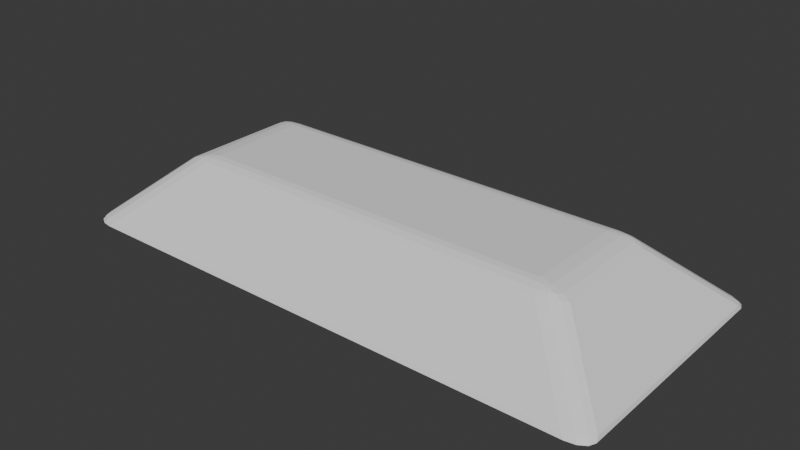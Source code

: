 # Source: block.blend  (saved by Blender 4.4.32; exported with 4.5.12 LTS)
import bpy
from mathutils import Matrix  # noqa: F401  (used for matrix-valued properties, if any)

bpy.ops.wm.read_factory_settings(use_empty=True)
scene = bpy.context.scene
scene.name = 'Scene'

# ---- collections
col_collection = bpy.data.collections.new('Collection'); scene.collection.children.link(col_collection)

# ---- world
world_world = bpy.data.worlds.new('World'); scene.world = world_world
world_world.use_nodes = True; world_world.node_tree.nodes.clear()
_N = world_world.node_tree.nodes; _L = world_world.node_tree.links
n0 = _N.new('ShaderNodeOutputWorld'); n0.name = 'World Output'; n0.location = (300, 300)
n1 = _N.new('ShaderNodeBackground'); n1.name = 'Background'; n1.location = (10, 300)
n1.inputs[0].default_value = (0.05088, 0.05088, 0.05088, 1.0)
_L.new(n1.outputs[0], n0.inputs[0])
n0.is_active_output = True
world_world.color = (0.05088, 0.05088, 0.05088)
world_world.sun_shadow_jitter_overblur = 0.0

# ---- meshes
me_cube_003 = bpy.data.meshes.new('Cube.003')
me_cube_003.from_pydata([(0.6707, 0.3701, 0.4409), (0.5935, 0.4471, 0.4529), (0.5734, 0.3334, 0.5), (0.6534, 0.4003, 0.4542), (0.6459, 0.3584, 0.4698), (0.6358, 0.3864, 0.4745), (0.5872, 0.4143, 0.4759), (0.6253, 0.4283, 0.4586), (0.6172, 0.4041, 0.4765), (0.6105, 0.3451, 0.4913), (0.5798, 0.3728, 0.4931), (0.6125, 0.3776, 0.487), (-0.6707, 0.3701, 0.4409), (-0.5734, 0.3334, 0.5), (-0.5935, 0.4471, 0.4529), (-0.6459, 0.3584, 0.4698), (-0.6534, 0.4003, 0.4542), (-0.6358, 0.3864, 0.4745), (-0.5798, 0.3728, 0.4931), (-0.6105, 0.3451, 0.4913), (-0.6125, 0.3776, 0.487), (-0.6253, 0.4283, 0.4586), (-0.5872, 0.4143, 0.4759), (-0.6172, 0.4041, 0.4765), (0.6707, -0.3701, 0.4409), (0.5734, -0.3334, 0.5), (0.5935, -0.4471, 0.4529), (0.6459, -0.3584, 0.4698), (0.6534, -0.4003, 0.4542), (0.6358, -0.3864, 0.4745), (0.5798, -0.3728, 0.4931), (0.6105, -0.3451, 0.4913), (0.6125, -0.3776, 0.487), (0.6253, -0.4283, 0.4586), (0.5872, -0.4143, 0.4759), (0.6172, -0.4041, 0.4765), (-0.5935, -0.4471, 0.4529), (-0.5734, -0.3334, 0.5), (-0.6707, -0.3701, 0.4409), (-0.5872, -0.4143, 0.4759), (-0.6253, -0.4283, 0.4586), (-0.6172, -0.4041, 0.4765), (-0.6105, -0.3451, 0.4913), (-0.5798, -0.3728, 0.4931), (-0.6125, -0.3776, 0.487), (-0.6534, -0.4003, 0.4542), (-0.6459, -0.3584, 0.4698), (-0.6358, -0.3864, 0.4745), (0.8032, 0.8503, 0.04973), (0.8146, 0.8659, 0.02487), (0.8735, 0.7601, 0.0509), (0.8776, 0.7846, 0.02545), (0.8385, 0.8381, 0.04985), (0.846, 0.8552, 0.02492), (0.8642, 0.8051, 0.05031), (0.8688, 0.8262, 0.02515), (-0.8735, 0.7601, 0.0509), (-0.8776, 0.7846, 0.02545), (-0.8032, 0.8503, 0.04973), (-0.8146, 0.8659, 0.02487), (-0.8642, 0.8051, 0.05031), (-0.8688, 0.8262, 0.02515), (-0.8385, 0.8381, 0.04985), (-0.846, 0.8552, 0.02492), (0.8735, -0.7601, 0.0509), (0.8776, -0.7846, 0.02545), (0.8032, -0.8503, 0.04973), (0.8146, -0.8659, 0.02487), (0.8642, -0.8051, 0.05031), (0.8688, -0.8262, 0.02515), (0.8385, -0.8381, 0.04985), (0.846, -0.8552, 0.02492), (-0.8032, -0.8503, 0.04973), (-0.8146, -0.8659, 0.02487), (-0.8735, -0.7601, 0.0509), (-0.8776, -0.7846, 0.02545), (-0.8385, -0.8381, 0.04985), (-0.846, -0.8552, 0.02492), (-0.8642, -0.8051, 0.05031), (-0.8688, -0.8262, 0.02515)], [], [(54, 3, 0, 50), (33, 70, 68, 28), (14, 58, 62, 21), (37, 25, 2, 13), (0, 3, 5, 4), (3, 7, 8, 5), (1, 6, 8, 7), (6, 10, 11, 8), (2, 9, 11, 10), (9, 4, 5, 11), (5, 8, 11), (12, 15, 17, 16), (15, 19, 20, 17), (13, 18, 20, 19), (18, 22, 23, 20), (14, 21, 23, 22), (21, 16, 17, 23), (17, 20, 23), (24, 27, 29, 28), (27, 31, 32, 29), (25, 30, 32, 31), (30, 34, 35, 32), (26, 33, 35, 34), (33, 28, 29, 35), (29, 32, 35), (36, 39, 41, 40), (39, 43, 44, 41), (37, 42, 44, 43), (42, 46, 47, 44), (38, 45, 47, 46), (45, 40, 41, 47), (41, 44, 47), (24, 0, 4, 27), (27, 4, 9, 31), (31, 9, 2, 25), (36, 26, 34, 39), (39, 34, 30, 43), (43, 30, 25, 37), (12, 38, 46, 15), (15, 46, 42, 19), (19, 42, 37, 13), (1, 14, 22, 6), (6, 22, 18, 10), (10, 18, 13, 2), (45, 78, 76, 40), (38, 74, 78, 45), (26, 36, 72, 66), (40, 76, 72, 36), (26, 66, 70, 33), (21, 62, 60, 16), (28, 68, 64, 24), (38, 12, 56, 74), (58, 14, 1, 48), (16, 60, 56, 12), (0, 24, 64, 50), (52, 7, 3, 54), (75, 79, 78, 74), (79, 77, 76, 78), (77, 73, 72, 76), (67, 71, 70, 66), (71, 69, 68, 70), (69, 65, 64, 68), (59, 63, 62, 58), (63, 61, 60, 62), (61, 57, 56, 60), (53, 49, 48, 52), (55, 53, 52, 54), (51, 55, 54, 50), (65, 51, 50, 64), (49, 59, 58, 48), (57, 75, 74, 56), (73, 67, 66, 72), (48, 1, 7, 52)])
_uv = me_cube_003.uv_layers.new(name='UVMap')
_uv.uv.foreach_set('vector', [0.9984, 0.9755, 1.0, 0.9673, 1.0, 0.9249, 1.0, 0.9476, 0.9778, 0.0, 0.9808, 0.001968, 0.9984, 0.02454, 1.0, 0.03273, 0.04899, 1.0, 0.04047, 1.0, 0.0192, 0.998, 0.02223, 1.0, 0.05202, 0.08323, 0.948, 0.08323, 0.948, 0.9168, 0.05202, 0.9168, 1.0, 0.9249, 1.0, 0.9673, 1.0, 0.9714, 1.0, 0.9343, 1.0, 0.9673, 0.9778, 1.0, 0.9787, 1.0, 1.0, 0.9714, 0.951, 1.0, 0.9543, 1.0, 0.9787, 1.0, 0.9778, 1.0, 0.9543, 1.0, 0.953, 0.966, 0.9785, 0.972, 0.9787, 1.0, 0.948, 0.9168, 0.9769, 0.9313, 0.9785, 0.972, 0.953, 0.966, 0.9769, 0.9313, 1.0, 0.9343, 1.0, 0.9714, 0.9785, 0.972, 1.0, 0.9714, 0.9787, 1.0, 0.9785, 0.972, 0.0, 0.9249, 0.0, 0.9343, 0.0, 0.9714, 0.0, 0.9673, 0.0, 0.9343, 0.02307, 0.9313, 0.02151, 0.972, 0.0, 0.9714, 0.05202, 0.9168, 0.04703, 0.966, 0.02151, 0.972, 0.02307, 0.9313, 0.04703, 0.966, 0.04572, 1.0, 0.02134, 1.0, 0.02151, 0.972, 0.04899, 1.0, 0.02223, 1.0, 0.02134, 1.0, 0.04572, 1.0, 0.02223, 1.0, 0.0, 0.9673, 0.0, 0.9714, 0.02134, 1.0, 0.0, 0.9714, 0.02151, 0.972, 0.02134, 1.0, 1.0, 0.07509, 1.0, 0.0657, 1.0, 0.02863, 1.0, 0.03273, 1.0, 0.0657, 0.9769, 0.06868, 0.9785, 0.02799, 1.0, 0.02863, 0.948, 0.08323, 0.953, 0.03397, 0.9785, 0.02799, 0.9769, 0.06868, 0.953, 0.03397, 0.9543, 0.0, 0.9787, 0.0, 0.9785, 0.02799, 0.951, 0.0, 0.9778, 0.0, 0.9787, 0.0, 0.9543, 0.0, 0.9778, 0.0, 1.0, 0.03273, 1.0, 0.02863, 0.9787, 0.0, 1.0, 0.02863, 0.9785, 0.02799, 0.9787, 0.0, 0.04899, 0.0, 0.04572, 0.0, 0.02134, 0.0, 0.02223, 0.0, 0.04572, 0.0, 0.04703, 0.03397, 0.02151, 0.02799, 0.02134, 0.0, 0.05202, 0.08323, 0.02307, 0.06868, 0.02151, 0.02799, 0.04703, 0.03397, 0.02307, 0.06868, 0.0, 0.0657, 0.0, 0.02863, 0.02151, 0.02799, 0.0, 0.07509, 0.0, 0.03273, 0.0, 0.02863, 0.0, 0.0657, 0.0, 0.03273, 0.02223, 0.0, 0.02134, 0.0, 0.0, 0.02863, 0.02134, 0.0, 0.02151, 0.02799, 0.0, 0.02863, 1.0, 0.07509, 1.0, 0.9249, 1.0, 0.9343, 1.0, 0.0657, 1.0, 0.0657, 1.0, 0.9343, 0.9769, 0.9313, 0.9769, 0.06868, 0.9769, 0.06868, 0.9769, 0.9313, 0.948, 0.9168, 0.948, 0.08323, 0.04899, 0.0, 0.951, 0.0, 0.9543, 0.0, 0.04572, 0.0, 0.04572, 0.0, 0.9543, 0.0, 0.953, 0.03397, 0.04703, 0.03397, 0.04703, 0.03397, 0.953, 0.03397, 0.948, 0.08323, 0.05202, 0.08323, 0.0, 0.9249, 0.0, 0.07509, 0.0, 0.0657, 0.0, 0.9343, 0.0, 0.9343, 0.0, 0.0657, 0.02307, 0.06868, 0.02307, 0.9313, 0.02307, 0.9313, 0.02307, 0.06868, 0.05202, 0.08323, 0.05202, 0.9168, 0.951, 1.0, 0.04899, 1.0, 0.04572, 1.0, 0.9543, 1.0, 0.9543, 1.0, 0.04572, 1.0, 0.04703, 0.966, 0.953, 0.966, 0.953, 0.966, 0.04703, 0.966, 0.05202, 0.9168, 0.948, 0.9168, 0.0, 0.03273, 0.001565, 0.02454, 0.0192, 0.001968, 0.02223, 0.0, 0.0, 0.07509, 0.0, 0.05241, 0.001565, 0.02454, 0.0, 0.03273, 0.951, 0.0, 0.04899, 0.0, 0.04047, 0.0, 0.9595, 0.0, 0.02223, 0.0, 0.0192, 0.001968, 0.04047, 0.0, 0.04899, 0.0, 0.951, 0.0, 0.9595, 0.0, 0.9808, 0.001968, 0.9778, 0.0, 0.02223, 1.0, 0.0192, 0.998, 0.001565, 0.9755, 0.0, 0.9673, 1.0, 0.03273, 0.9984, 0.02454, 1.0, 0.05241, 1.0, 0.07509, 0.0, 0.07509, 0.0, 0.9249, 0.0, 0.9476, 0.0, 0.05241, 0.04047, 1.0, 0.04899, 1.0, 0.951, 1.0, 0.9595, 1.0, 0.0, 0.9673, 0.001565, 0.9755, 0.0, 0.9476, 0.0, 0.9249, 1.0, 0.9249, 1.0, 0.07509, 1.0, 0.05241, 1.0, 0.9476, 0.9808, 0.998, 0.9778, 1.0, 1.0, 0.9673, 0.9984, 0.9755, 8.468e-05, 0.04882, 0.002578, 0.02247, 0.001565, 0.02454, 0.0, 0.05241, 0.002578, 0.02247, 0.01944, 0.002175, 0.0192, 0.001968, 0.001565, 0.02454, 0.01944, 0.002175, 0.0391, 6.492e-05, 0.04047, 0.0, 0.0192, 0.001968, 0.9609, 6.492e-05, 0.9806, 0.002175, 0.9808, 0.001968, 0.9595, 0.0, 0.9806, 0.002175, 0.9974, 0.02247, 0.9984, 0.02454, 0.9808, 0.001968, 0.9974, 0.02247, 0.9999, 0.04882, 1.0, 0.05241, 0.9984, 0.02454, 0.0391, 0.9999, 0.01944, 0.9978, 0.0192, 0.998, 0.04047, 1.0, 0.01944, 0.9978, 0.002578, 0.9775, 0.001565, 0.9755, 0.0192, 0.998, 0.002578, 0.9775, 8.468e-05, 0.9512, 0.0, 0.9476, 0.001565, 0.9755, 0.9806, 0.9978, 0.9609, 0.9999, 0.9595, 1.0, 0.9808, 0.998, 0.9974, 0.9775, 0.9806, 0.9978, 0.9808, 0.998, 0.9984, 0.9755, 0.9999, 0.9512, 0.9974, 0.9775, 0.9984, 0.9755, 1.0, 0.9476, 0.9999, 0.04882, 0.9999, 0.9512, 1.0, 0.9476, 1.0, 0.05241, 0.9609, 0.9999, 0.0391, 0.9999, 0.04047, 1.0, 0.9595, 1.0, 8.468e-05, 0.9512, 8.468e-05, 0.04882, 0.0, 0.05241, 0.0, 0.9476, 0.0391, 6.492e-05, 0.9609, 6.492e-05, 0.9595, 0.0, 0.04047, 0.0, 0.9595, 1.0, 0.951, 1.0, 0.9778, 1.0, 0.9808, 0.998])
me_cube_003.update()

# ---- objects
ob_cube = bpy.data.objects.new('Cube', me_cube_003)

# ---- transforms, parenting, visibility, modifiers, constraints
ob_cube.location = (0.0, 0.0, 0.0)
ob_cube.scale = (2.171, 1.031, 1.0)

# ---- collection membership
col_collection.objects.link(ob_cube)

# ---- scene / render settings (as saved in the file)
scene.frame_start = 1; scene.frame_end = 250; scene.frame_set(1)
scene.render.engine = 'BLENDER_EEVEE_NEXT'
bpy.context.view_layer.update()

# ---- added for rendering (the .blend has no active camera and no usable light): camera, sun
cam_auto = bpy.data.cameras.new('AutoCamera')
cam_auto.lens = 50.0
cam_auto.sensor_width = 36.0
cam_auto.clip_end = 1000.0
ob_auto_camera = bpy.data.objects.new('AutoCamera', cam_auto)
scene.collection.objects.link(ob_auto_camera)
ob_auto_camera.location = (3.91808, -4.7017, 3.3969)
ob_auto_camera.rotation_euler = (1.09748, -7.21219e-08, 0.694738)
scene.camera = ob_auto_camera
light_auto_sun = bpy.data.lights.new('AutoSun', 'SUN')
light_auto_sun.energy = 3.0
light_auto_sun.angle = 0.0523599
ob_auto_sun = bpy.data.objects.new('AutoSun', light_auto_sun)
scene.collection.objects.link(ob_auto_sun)
ob_auto_sun.rotation_euler = (0.872665, 0.174533, 0.523599)
bpy.context.view_layer.update()
